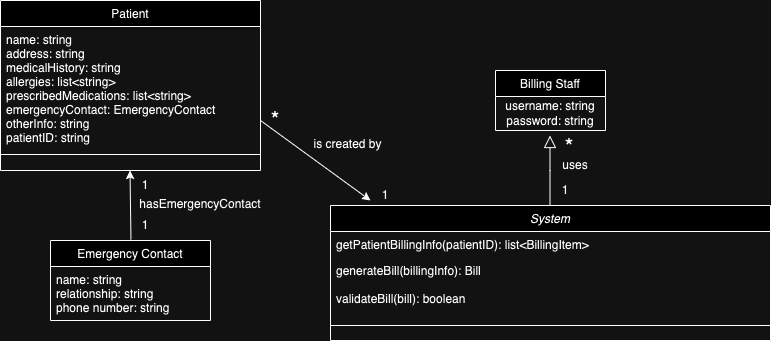

The diagram above was exported from draw.io. Its source (the exported page's mxGraphModel, read from the mxfile embedded in the PNG):
<mxGraphModel dx="954" dy="606" grid="1" gridSize="10" guides="1" tooltips="1" connect="1" arrows="1" fold="1" page="1" pageScale="1" pageWidth="800" pageHeight="700" math="0" shadow="0">
  <root>
    <mxCell id="WIyWlLk6GJQsqaUBKTNV-0" />
    <mxCell id="WIyWlLk6GJQsqaUBKTNV-1" parent="WIyWlLk6GJQsqaUBKTNV-0" />
    <mxCell id="zkfFHV4jXpPFQw0GAbJ--0" value="System" style="swimlane;fontStyle=2;align=center;verticalAlign=top;childLayout=stackLayout;horizontal=1;startSize=26;horizontalStack=0;resizeParent=1;resizeLast=0;collapsible=1;marginBottom=0;rounded=0;shadow=0;strokeWidth=1;" parent="WIyWlLk6GJQsqaUBKTNV-1" vertex="1">
      <mxGeometry x="380" y="225" width="440" height="135" as="geometry">
        <mxRectangle x="230" y="140" width="160" height="26" as="alternateBounds" />
      </mxGeometry>
    </mxCell>
    <mxCell id="zkfFHV4jXpPFQw0GAbJ--1" value="getPatientBillingInfo(patientID): list&lt;BillingItem&gt;" style="text;align=left;verticalAlign=top;spacingLeft=4;spacingRight=4;overflow=hidden;rotatable=0;points=[[0,0.5],[1,0.5]];portConstraint=eastwest;" parent="zkfFHV4jXpPFQw0GAbJ--0" vertex="1">
      <mxGeometry y="26" width="440" height="26" as="geometry" />
    </mxCell>
    <mxCell id="zkfFHV4jXpPFQw0GAbJ--2" value="generateBill(billingInfo): Bill&#10;&#10;validateBill(bill): boolean" style="text;align=left;verticalAlign=top;spacingLeft=4;spacingRight=4;overflow=hidden;rotatable=0;points=[[0,0.5],[1,0.5]];portConstraint=eastwest;rounded=0;shadow=0;html=0;" parent="zkfFHV4jXpPFQw0GAbJ--0" vertex="1">
      <mxGeometry y="52" width="440" height="58" as="geometry" />
    </mxCell>
    <mxCell id="zkfFHV4jXpPFQw0GAbJ--4" value="" style="line;html=1;strokeWidth=1;align=left;verticalAlign=middle;spacingTop=-1;spacingLeft=3;spacingRight=3;rotatable=0;labelPosition=right;points=[];portConstraint=eastwest;" parent="zkfFHV4jXpPFQw0GAbJ--0" vertex="1">
      <mxGeometry y="110" width="440" height="20" as="geometry" />
    </mxCell>
    <mxCell id="zkfFHV4jXpPFQw0GAbJ--6" value="Patient" style="swimlane;fontStyle=0;align=center;verticalAlign=top;childLayout=stackLayout;horizontal=1;startSize=26;horizontalStack=0;resizeParent=1;resizeLast=0;collapsible=1;marginBottom=0;rounded=0;shadow=0;strokeWidth=1;" parent="WIyWlLk6GJQsqaUBKTNV-1" vertex="1">
      <mxGeometry x="50" y="20" width="260" height="170" as="geometry">
        <mxRectangle x="130" y="380" width="160" height="26" as="alternateBounds" />
      </mxGeometry>
    </mxCell>
    <mxCell id="zkfFHV4jXpPFQw0GAbJ--7" value="name: string&#10;address: string&#10;medicalHistory: string&#10;allergies: list&lt;string&gt;&#10;prescribedMedications: list&lt;string&gt;&#10;emergencyContact: EmergencyContact&#10;otherInfo: string&#10;patientID: string" style="text;align=left;verticalAlign=top;spacingLeft=4;spacingRight=4;overflow=hidden;rotatable=0;points=[[0,0.5],[1,0.5]];portConstraint=eastwest;" parent="zkfFHV4jXpPFQw0GAbJ--6" vertex="1">
      <mxGeometry y="26" width="260" height="124" as="geometry" />
    </mxCell>
    <mxCell id="zkfFHV4jXpPFQw0GAbJ--9" value="" style="line;html=1;strokeWidth=1;align=left;verticalAlign=middle;spacingTop=-1;spacingLeft=3;spacingRight=3;rotatable=0;labelPosition=right;points=[];portConstraint=eastwest;" parent="zkfFHV4jXpPFQw0GAbJ--6" vertex="1">
      <mxGeometry y="150" width="260" height="8" as="geometry" />
    </mxCell>
    <mxCell id="zkfFHV4jXpPFQw0GAbJ--12" value="" style="endArrow=block;endSize=10;endFill=0;shadow=0;strokeWidth=1;rounded=0;edgeStyle=elbowEdgeStyle;elbow=vertical;" parent="WIyWlLk6GJQsqaUBKTNV-1" edge="1">
      <mxGeometry width="160" relative="1" as="geometry">
        <mxPoint x="599.5" y="225" as="sourcePoint" />
        <mxPoint x="599.5" y="155" as="targetPoint" />
        <Array as="points" />
      </mxGeometry>
    </mxCell>
    <mxCell id="zkfFHV4jXpPFQw0GAbJ--13" value="Emergency Contact" style="swimlane;fontStyle=0;align=center;verticalAlign=top;childLayout=stackLayout;horizontal=1;startSize=26;horizontalStack=0;resizeParent=1;resizeLast=0;collapsible=1;marginBottom=0;rounded=0;shadow=0;strokeWidth=1;" parent="WIyWlLk6GJQsqaUBKTNV-1" vertex="1">
      <mxGeometry x="100" y="260" width="160" height="80" as="geometry">
        <mxRectangle x="340" y="380" width="170" height="26" as="alternateBounds" />
      </mxGeometry>
    </mxCell>
    <mxCell id="zkfFHV4jXpPFQw0GAbJ--14" value="name: string&#10;relationship: string&#10;phone number: string" style="text;align=left;verticalAlign=top;spacingLeft=4;spacingRight=4;overflow=hidden;rotatable=0;points=[[0,0.5],[1,0.5]];portConstraint=eastwest;" parent="zkfFHV4jXpPFQw0GAbJ--13" vertex="1">
      <mxGeometry y="26" width="160" height="54" as="geometry" />
    </mxCell>
    <mxCell id="euLOycE20mSO1QUqynDE-18" value="is created by" style="text;html=1;align=center;verticalAlign=middle;whiteSpace=wrap;rounded=0;" parent="WIyWlLk6GJQsqaUBKTNV-1" vertex="1">
      <mxGeometry x="350" y="150" width="95" height="27" as="geometry" />
    </mxCell>
    <mxCell id="euLOycE20mSO1QUqynDE-21" value="uses" style="text;html=1;align=center;verticalAlign=middle;whiteSpace=wrap;rounded=0;" parent="WIyWlLk6GJQsqaUBKTNV-1" vertex="1">
      <mxGeometry x="595" y="170" width="60" height="30" as="geometry" />
    </mxCell>
    <mxCell id="euLOycE20mSO1QUqynDE-37" value="Billing Staff" style="swimlane;fontStyle=0;align=center;verticalAlign=top;childLayout=stackLayout;horizontal=1;startSize=26;horizontalStack=0;resizeParent=1;resizeLast=0;collapsible=1;marginBottom=0;rounded=0;shadow=0;strokeWidth=1;" parent="WIyWlLk6GJQsqaUBKTNV-1" vertex="1">
      <mxGeometry x="545" y="90" width="110" height="60" as="geometry">
        <mxRectangle x="340" y="380" width="170" height="26" as="alternateBounds" />
      </mxGeometry>
    </mxCell>
    <mxCell id="yyuZpw7UGe-1J3C4m4q--0" value="&lt;div&gt;username: string&lt;/div&gt;&lt;div&gt;password: string&lt;/div&gt;" style="text;html=1;align=center;verticalAlign=middle;whiteSpace=wrap;rounded=0;" vertex="1" parent="euLOycE20mSO1QUqynDE-37">
      <mxGeometry y="26" width="110" height="34" as="geometry" />
    </mxCell>
    <mxCell id="euLOycE20mSO1QUqynDE-45" value="" style="endArrow=classic;html=1;rounded=0;exitX=0.871;exitY=-0.033;exitDx=0;exitDy=0;exitPerimeter=0;entryX=0.5;entryY=1;entryDx=0;entryDy=0;" parent="WIyWlLk6GJQsqaUBKTNV-1" edge="1">
      <mxGeometry width="50" height="50" relative="1" as="geometry">
        <mxPoint x="180.46000000000004" y="259.01" as="sourcePoint" />
        <mxPoint x="179.5" y="190" as="targetPoint" />
      </mxGeometry>
    </mxCell>
    <mxCell id="euLOycE20mSO1QUqynDE-54" value="1" style="text;html=1;align=center;verticalAlign=middle;whiteSpace=wrap;rounded=0;" parent="WIyWlLk6GJQsqaUBKTNV-1" vertex="1">
      <mxGeometry x="180" y="190" width="30" height="30" as="geometry" />
    </mxCell>
    <mxCell id="euLOycE20mSO1QUqynDE-55" value="&lt;font style=&quot;font-size: 22px;&quot;&gt;*&lt;/font&gt;" style="text;html=1;align=center;verticalAlign=middle;whiteSpace=wrap;rounded=0;" parent="WIyWlLk6GJQsqaUBKTNV-1" vertex="1">
      <mxGeometry x="310" y="130" width="30" height="20" as="geometry" />
    </mxCell>
    <mxCell id="yyuZpw7UGe-1J3C4m4q--1" value="" style="endArrow=classic;html=1;rounded=0;" edge="1" parent="WIyWlLk6GJQsqaUBKTNV-1">
      <mxGeometry width="50" height="50" relative="1" as="geometry">
        <mxPoint x="310" y="140" as="sourcePoint" />
        <mxPoint x="420" y="220" as="targetPoint" />
      </mxGeometry>
    </mxCell>
    <mxCell id="yyuZpw7UGe-1J3C4m4q--5" value="1" style="text;html=1;align=center;verticalAlign=middle;whiteSpace=wrap;rounded=0;" vertex="1" parent="WIyWlLk6GJQsqaUBKTNV-1">
      <mxGeometry x="180" y="230" width="30" height="30" as="geometry" />
    </mxCell>
    <mxCell id="yyuZpw7UGe-1J3C4m4q--6" value="1" style="text;html=1;align=center;verticalAlign=middle;whiteSpace=wrap;rounded=0;" vertex="1" parent="WIyWlLk6GJQsqaUBKTNV-1">
      <mxGeometry x="420" y="200" width="30" height="30" as="geometry" />
    </mxCell>
    <mxCell id="yyuZpw7UGe-1J3C4m4q--7" value="1" style="text;html=1;align=center;verticalAlign=middle;whiteSpace=wrap;rounded=0;" vertex="1" parent="WIyWlLk6GJQsqaUBKTNV-1">
      <mxGeometry x="600" y="195" width="30" height="30" as="geometry" />
    </mxCell>
    <mxCell id="yyuZpw7UGe-1J3C4m4q--8" value="&lt;font style=&quot;font-size: 22px;&quot;&gt;*&lt;/font&gt;" style="text;html=1;align=center;verticalAlign=middle;whiteSpace=wrap;rounded=0;" vertex="1" parent="WIyWlLk6GJQsqaUBKTNV-1">
      <mxGeometry x="604" y="157" width="30" height="20" as="geometry" />
    </mxCell>
    <mxCell id="yyuZpw7UGe-1J3C4m4q--9" value="hasEmergencyContact" style="text;html=1;align=center;verticalAlign=middle;whiteSpace=wrap;rounded=0;" vertex="1" parent="WIyWlLk6GJQsqaUBKTNV-1">
      <mxGeometry x="180" y="210" width="140" height="27" as="geometry" />
    </mxCell>
  </root>
</mxGraphModel>